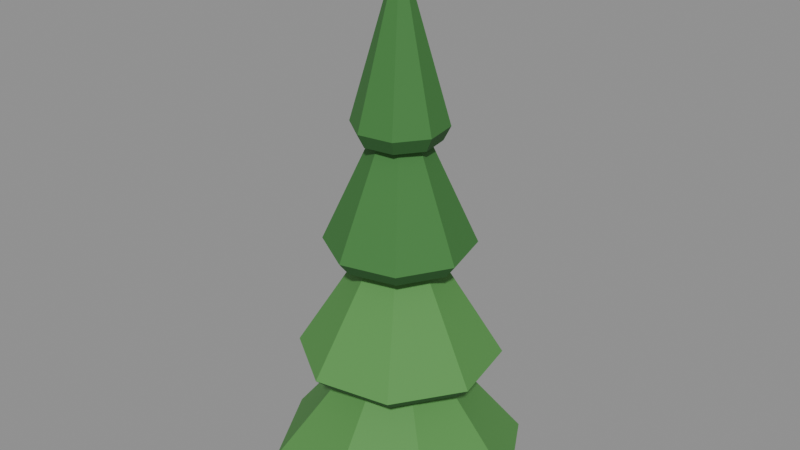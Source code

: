 # Source: tree_pineGroundB.blend  (saved by Blender 5.2.45; exported with 4.5.12 LTS)
import bpy
from mathutils import Matrix  # noqa: F401  (used for matrix-valued properties, if any)

bpy.ops.wm.read_factory_settings(use_empty=True)
scene = bpy.context.scene
scene.name = 'Scene'

# ---- collections
col_col_lowpoly = bpy.data.collections.new('COL_LowPoly'); scene.collection.children.link(col_col_lowpoly)

# ---- images (referenced by path relative to the original .blend; pixels are not part of the script)
import os
ASSET_DIR = os.environ.get("B2B_ASSET_DIR", "")  # directory of the original .blend (textures are referenced by path, not embedded)
HERE = os.path.dirname(os.path.abspath(__file__))  # packed textures are extracted next to this script under _unpacked/

def load_image(name, relpath, width, height, colorspace="sRGB"):
    """Load a texture the original file referenced (path relative to the .blend, or extracted next to this script)."""
    p = next((c for c in (os.path.join(HERE, relpath), os.path.join(ASSET_DIR, relpath)) if relpath and os.path.exists(c)), "")
    if p:
        img = bpy.data.images.load(p, check_existing=True)
        img.name = name
    else:  # same state as the original file: an image datablock whose file is absent (Cycles renders it pink)
        img = bpy.data.images.new(name, width, height)
        img.source = "FILE"
        img.filepath = "//" + (relpath or name)
    img.colorspace_settings.name = colorspace
    return img
img_tree_pinegroundb_basecolor = load_image('tree_pineGroundB_BaseColor', '_unpacked/tree_pineGroundB_BaseColor.df9204fd.png', 80, 16, 'sRGB')
img_tree_pinegroundb_maskmap = load_image('tree_pineGroundB_MaskMap', '_unpacked/tree_pineGroundB_MaskMap.df4a1b52.png', 80, 16, 'Non-Color')

# ---- materials (node trees are filled in below, after node groups)
mat_m_tree_pinegroundb = bpy.data.materials.new('M_tree_pineGroundB')

# ---- material node trees
mat_m_tree_pinegroundb.use_nodes = True; mat_m_tree_pinegroundb.node_tree.nodes.clear()
_N = mat_m_tree_pinegroundb.node_tree.nodes; _L = mat_m_tree_pinegroundb.node_tree.links
n0 = _N.new('ShaderNodeBsdfPrincipled'); n0.name = 'Principled BSDF'; n0.location = (-200, 100)
n0.inputs[10].default_value = 0.005
n1 = _N.new('ShaderNodeOutputMaterial'); n1.name = 'Material Output'; n1.location = (200, 100)
n2 = _N.new('ShaderNodeTexImage'); n2.name = 'Image Texture'; n2.location = (0, 0)
n2.image = img_tree_pinegroundb_basecolor
n2.interpolation = 'Closest'
n3 = _N.new('ShaderNodeTexImage'); n3.name = 'Image Texture.001'; n3.location = (0, 0)
n3.image = img_tree_pinegroundb_maskmap
n3.interpolation = 'Closest'
n4 = _N.new('ShaderNodeSeparateColor'); n4.name = 'Separate Color'; n4.location = (0, 0)
n5 = _N.new('ShaderNodeMath'); n5.name = 'Math'; n5.location = (0, 0)
n5.operation = 'SUBTRACT'
n5.inputs[0].default_value = 1.0
_L.new(n0.outputs[0], n1.inputs[0])
_L.new(n2.outputs[0], n0.inputs[0])
_L.new(n3.outputs[0], n4.inputs[0])
_L.new(n4.outputs[0], n0.inputs[1])
_L.new(n3.outputs[1], n5.inputs[1])
_L.new(n5.outputs[0], n0.inputs[2])
n1.is_active_output = True

# ---- meshes
me_tree_pinegroundb = bpy.data.meshes.new('tree_pineGroundB')
me_tree_pinegroundb.from_pydata([(0.2111, 0.02437, 0.0), (0.132, 0.1665, 0.0), (-0.02437, 0.2111, 0.0), (-0.1665, 0.132, 0.0), (-0.2111, -0.02437, 0.0), (-0.132, -0.1665, 0.0), (0.02437, -0.2111, 0.0), (0.1665, -0.132, 0.0), (0.2484, 0.02867, 0.02747), (0.1553, 0.1959, 0.02747), (-0.02867, 0.2484, 0.02747), (-0.1959, 0.1553, 0.02747), (-0.2484, -0.02867, 0.02747), (-0.1553, -0.1959, 0.02747), (0.02867, -0.2484, 0.02747), (0.1959, -0.1553, 0.02747), (0.0, 0.0, 0.3433), (0.1398, 0.09171, 0.2289), (0.03398, 0.1637, 0.2289), (-0.09171, 0.1398, 0.2289), (-0.1637, 0.03398, 0.2289), (-0.1398, -0.09171, 0.2289), (-0.03398, -0.1637, 0.2289), (0.09171, -0.1398, 0.2289), (0.1637, -0.03398, 0.2289), (0.1644, 0.1079, 0.2564), (0.03998, 0.1926, 0.2564), (-0.1079, 0.1644, 0.2564), (-0.1926, 0.03998, 0.2564), (-0.1644, -0.1079, 0.2564), (-0.03998, -0.1926, 0.2564), (0.1079, -0.1644, 0.2564), (0.1926, -0.03998, 0.2564), (0.0, 0.0, 0.5722), (0.09777, 0.0727, 0.4578), (0.01773, 0.1205, 0.4578), (-0.0727, 0.09777, 0.4578), (-0.1205, 0.01773, 0.4578), (-0.09777, -0.0727, 0.4578), (-0.01773, -0.1205, 0.4578), (0.0727, -0.09777, 0.4578), (0.1205, -0.01773, 0.4578), (0.115, 0.08553, 0.4852), (0.02085, 0.1418, 0.4852), (-0.08553, 0.115, 0.4852), (-0.1418, 0.02085, 0.4852), (-0.115, -0.08553, 0.4852), (-0.02085, -0.1418, 0.4852), (0.08553, -0.115, 0.4852), (0.1418, -0.02085, 0.4852), (0.0, 0.0, 0.8011), (0.06539, 0.03971, 0.6867), (0.01816, 0.07431, 0.6867), (-0.03971, 0.06539, 0.6867), (-0.07431, 0.01816, 0.6867), (-0.06539, -0.03971, 0.6867), (-0.01816, -0.07431, 0.6867), (0.03971, -0.06539, 0.6867), (0.07431, -0.01816, 0.6867), (0.07693, 0.04672, 0.7141), (0.02136, 0.08743, 0.7141), (-0.04672, 0.07693, 0.7141), (-0.08743, 0.02136, 0.7141), (-0.07693, -0.04672, 0.7141), (-0.02136, -0.08743, 0.7141), (0.04672, -0.07693, 0.7141), (0.08743, -0.02136, 0.7141), (0.0, 0.0, 1.03)], [], [(0, 1, 9, 8), (1, 2, 10, 9), (2, 3, 11, 10), (3, 4, 12, 11), (4, 5, 13, 12), (5, 6, 14, 13), (6, 7, 15, 14), (7, 0, 8, 15), (8, 9, 16), (9, 10, 16), (10, 11, 16), (11, 12, 16), (12, 13, 16), (13, 14, 16), (14, 15, 16), (15, 8, 16), (7, 6, 5, 4, 3, 2, 1, 0), (17, 18, 26, 25), (18, 19, 27, 26), (19, 20, 28, 27), (20, 21, 29, 28), (21, 22, 30, 29), (22, 23, 31, 30), (23, 24, 32, 31), (24, 17, 25, 32), (25, 26, 33), (26, 27, 33), (27, 28, 33), (28, 29, 33), (29, 30, 33), (30, 31, 33), (31, 32, 33), (32, 25, 33), (24, 23, 22, 21, 20, 19, 18, 17), (34, 35, 43, 42), (35, 36, 44, 43), (36, 37, 45, 44), (37, 38, 46, 45), (38, 39, 47, 46), (39, 40, 48, 47), (40, 41, 49, 48), (41, 34, 42, 49), (42, 43, 50), (43, 44, 50), (44, 45, 50), (45, 46, 50), (46, 47, 50), (47, 48, 50), (48, 49, 50), (49, 42, 50), (41, 40, 39, 38, 37, 36, 35, 34), (51, 52, 60, 59), (52, 53, 61, 60), (53, 54, 62, 61), (54, 55, 63, 62), (55, 56, 64, 63), (56, 57, 65, 64), (57, 58, 66, 65), (58, 51, 59, 66), (59, 60, 67), (60, 61, 67), (61, 62, 67), (62, 63, 67), (63, 64, 67), (64, 65, 67), (65, 66, 67), (66, 59, 67), (58, 57, 56, 55, 54, 53, 52, 51)])
_uv = me_tree_pinegroundb.uv_layers.new(name='UVMap')
_uv.uv.foreach_set('vector', [0.7, 0.5, 0.7, 0.5, 0.7, 0.5, 0.7, 0.5, 0.7, 0.5, 0.7, 0.5, 0.7, 0.5, 0.7, 0.5, 0.7, 0.5, 0.7, 0.5, 0.7, 0.5, 0.7, 0.5, 0.7, 0.5, 0.7, 0.5, 0.7, 0.5, 0.7, 0.5, 0.7, 0.5, 0.7, 0.5, 0.7, 0.5, 0.7, 0.5, 0.7, 0.5, 0.7, 0.5, 0.7, 0.5, 0.7, 0.5, 0.7, 0.5, 0.7, 0.5, 0.7, 0.5, 0.7, 0.5, 0.7, 0.5, 0.7, 0.5, 0.7, 0.5, 0.7, 0.5, 0.9, 0.5, 0.9, 0.5, 0.9, 0.5, 0.9, 0.5, 0.9, 0.5, 0.9, 0.5, 0.9, 0.5, 0.9, 0.5, 0.9, 0.5, 0.9, 0.5, 0.9, 0.5, 0.9, 0.5, 0.9, 0.5, 0.9, 0.5, 0.9, 0.5, 0.9, 0.5, 0.9, 0.5, 0.9, 0.5, 0.9, 0.5, 0.9, 0.5, 0.9, 0.5, 0.9, 0.5, 0.9, 0.5, 0.9, 0.5, 0.7, 0.5, 0.7, 0.5, 0.7, 0.5, 0.7, 0.5, 0.7, 0.5, 0.7, 0.5, 0.7, 0.5, 0.7, 0.5, 0.7, 0.5, 0.7, 0.5, 0.7, 0.5, 0.7, 0.5, 0.7, 0.5, 0.7, 0.5, 0.7, 0.5, 0.7, 0.5, 0.7, 0.5, 0.7, 0.5, 0.7, 0.5, 0.7, 0.5, 0.7, 0.5, 0.7, 0.5, 0.7, 0.5, 0.7, 0.5, 0.7, 0.5, 0.7, 0.5, 0.7, 0.5, 0.7, 0.5, 0.7, 0.5, 0.7, 0.5, 0.7, 0.5, 0.7, 0.5, 0.7, 0.5, 0.7, 0.5, 0.7, 0.5, 0.7, 0.5, 0.7, 0.5, 0.7, 0.5, 0.7, 0.5, 0.7, 0.5, 0.9, 0.5, 0.9, 0.5, 0.9, 0.5, 0.9, 0.5, 0.9, 0.5, 0.9, 0.5, 0.9, 0.5, 0.9, 0.5, 0.9, 0.5, 0.9, 0.5, 0.9, 0.5, 0.9, 0.5, 0.9, 0.5, 0.9, 0.5, 0.9, 0.5, 0.9, 0.5, 0.9, 0.5, 0.9, 0.5, 0.9, 0.5, 0.9, 0.5, 0.9, 0.5, 0.9, 0.5, 0.9, 0.5, 0.9, 0.5, 0.7, 0.5, 0.7, 0.5, 0.7, 0.5, 0.7, 0.5, 0.7, 0.5, 0.7, 0.5, 0.7, 0.5, 0.7, 0.5, 0.7, 0.5, 0.7, 0.5, 0.7, 0.5, 0.7, 0.5, 0.7, 0.5, 0.7, 0.5, 0.7, 0.5, 0.7, 0.5, 0.7, 0.5, 0.7, 0.5, 0.7, 0.5, 0.7, 0.5, 0.7, 0.5, 0.7, 0.5, 0.7, 0.5, 0.7, 0.5, 0.7, 0.5, 0.7, 0.5, 0.7, 0.5, 0.7, 0.5, 0.7, 0.5, 0.7, 0.5, 0.7, 0.5, 0.7, 0.5, 0.7, 0.5, 0.7, 0.5, 0.7, 0.5, 0.7, 0.5, 0.7, 0.5, 0.7, 0.5, 0.7, 0.5, 0.7, 0.5, 0.5, 0.5, 0.5, 0.5, 0.5, 0.5, 0.5, 0.5, 0.5, 0.5, 0.5, 0.5, 0.5, 0.5, 0.5, 0.5, 0.5, 0.5, 0.5, 0.5, 0.5, 0.5, 0.5, 0.5, 0.5, 0.5, 0.5, 0.5, 0.5, 0.5, 0.5, 0.5, 0.5, 0.5, 0.5, 0.5, 0.5, 0.5, 0.5, 0.5, 0.5, 0.5, 0.5, 0.5, 0.5, 0.5, 0.5, 0.5, 0.7, 0.5, 0.7, 0.5, 0.7, 0.5, 0.7, 0.5, 0.7, 0.5, 0.7, 0.5, 0.7, 0.5, 0.7, 0.5, 0.7, 0.5, 0.7, 0.5, 0.7, 0.5, 0.7, 0.5, 0.7, 0.5, 0.7, 0.5, 0.7, 0.5, 0.7, 0.5, 0.7, 0.5, 0.7, 0.5, 0.7, 0.5, 0.7, 0.5, 0.7, 0.5, 0.7, 0.5, 0.7, 0.5, 0.7, 0.5, 0.7, 0.5, 0.7, 0.5, 0.7, 0.5, 0.7, 0.5, 0.7, 0.5, 0.7, 0.5, 0.7, 0.5, 0.7, 0.5, 0.7, 0.5, 0.7, 0.5, 0.7, 0.5, 0.7, 0.5, 0.7, 0.5, 0.7, 0.5, 0.7, 0.5, 0.7, 0.5, 0.5, 0.5, 0.5, 0.5, 0.5, 0.5, 0.5, 0.5, 0.5, 0.5, 0.5, 0.5, 0.5, 0.5, 0.5, 0.5, 0.5, 0.5, 0.5, 0.5, 0.5, 0.5, 0.5, 0.5, 0.5, 0.5, 0.5, 0.5, 0.5, 0.5, 0.5, 0.5, 0.5, 0.5, 0.5, 0.5, 0.5, 0.5, 0.5, 0.5, 0.5, 0.5, 0.5, 0.5, 0.5, 0.5, 0.5, 0.5, 0.7, 0.5, 0.7, 0.5, 0.7, 0.5, 0.7, 0.5, 0.7, 0.5, 0.7, 0.5, 0.7, 0.5, 0.7, 0.5])
me_tree_pinegroundb.materials.append(mat_m_tree_pinegroundb)
me_tree_pinegroundb.update()

# ---- objects
ob_tree_pinegroundb = bpy.data.objects.new('tree_pineGroundB', me_tree_pinegroundb)

# ---- transforms, parenting, visibility, modifiers, constraints
ob_tree_pinegroundb.location = (0.0, 0.0, 0.0)

# ---- collection membership
col_col_lowpoly.objects.link(ob_tree_pinegroundb)

# ---- scene / render settings (as saved in the file)
scene.frame_start = 1; scene.frame_end = 250; scene.frame_set(1)
scene.render.engine = 'BLENDER_EEVEE_NEXT'
scene.render.bake_bias = 0.0
scene.render.bake_samples = 0
scene.render.compositor_device = 'GPU'
scene.eevee.use_volume_custom_range = False
scene.eevee.fast_gi_thickness_near = 0.1
scene.eevee.fast_gi_thickness_far = 0.0
scene.eevee.ray_tracing_options.screen_trace_thickness = 0.1
bpy.context.view_layer.update()

# ---- added for rendering (the .blend has no active camera and no usable light): camera, sun + grey world if the file has none
cam_auto = bpy.data.cameras.new('AutoCamera')
cam_auto.lens = 50.0
cam_auto.sensor_width = 36.0
cam_auto.clip_end = 1000.0
ob_auto_camera = bpy.data.objects.new('AutoCamera', cam_auto)
scene.collection.objects.link(ob_auto_camera)
ob_auto_camera.location = (1.1535, -1.3842, 1.4378)
ob_auto_camera.rotation_euler = (1.09748, -7.21219e-08, 0.694738)
scene.camera = ob_auto_camera
light_auto_sun = bpy.data.lights.new('AutoSun', 'SUN')
light_auto_sun.energy = 3.0
light_auto_sun.angle = 0.0523599
ob_auto_sun = bpy.data.objects.new('AutoSun', light_auto_sun)
scene.collection.objects.link(ob_auto_sun)
ob_auto_sun.rotation_euler = (0.872665, 0.174533, 0.523599)
if scene.world is None:
    world_auto = bpy.data.worlds.new('AutoWorld')
    world_auto.color = (0.3, 0.3, 0.3)
    scene.world = world_auto
bpy.context.view_layer.update()
